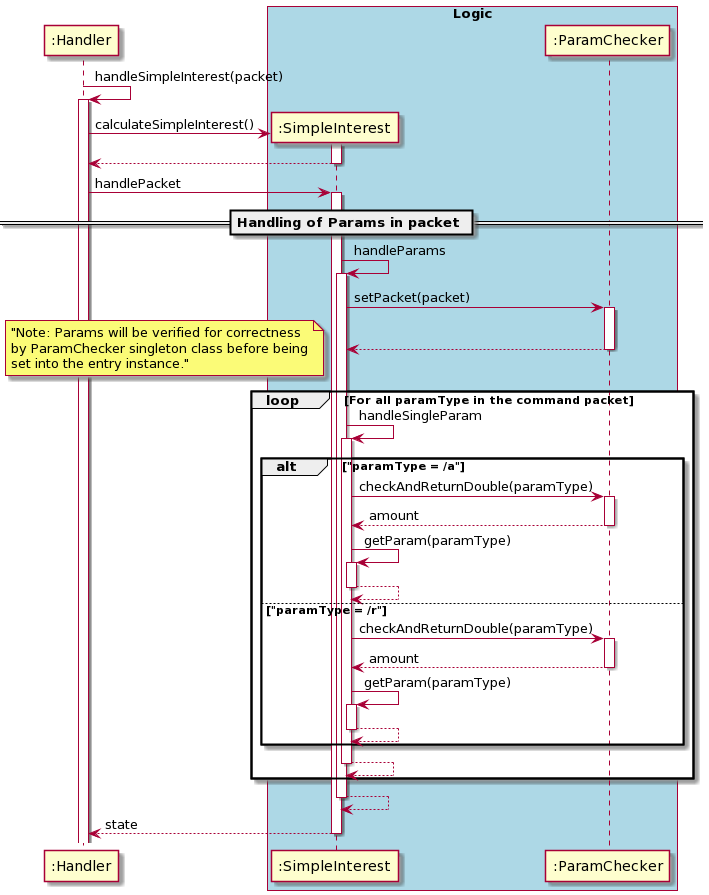

The diagram above was rendered by PlantUML. Its source (embedded in the PNG):
@startuml
autoactivate on

":Handler" ->":Handler": handleSimpleInterest(packet)
    create ":SimpleInterest"
   ":Handler"-> ":SimpleInterest" : calculateSimpleInterest()
    return

   ":Handler"-> ":SimpleInterest" : handlePacket

        == Handling of Params in packet ==
        ":SimpleInterest" -> ":SimpleInterest" : handleParams
            ":SimpleInterest" -> ":ParamChecker" : setPacket(packet)
            return
            loop For all paramType in the command packet
                note left: "Note: Params will be verified for correctness\nby ParamChecker singleton class before being\nset into the entry instance."
                ":SimpleInterest" -> ":SimpleInterest" : handleSingleParam
                    alt "paramType = /a"
                        ":SimpleInterest" ->":ParamChecker": checkAndReturnDouble(paramType)
                        return amount
                        ":SimpleInterest" -> ":SimpleInterest" : getParam(paramType)
                        return
                    else "paramType = /r"
                        ":SimpleInterest" ->":ParamChecker": checkAndReturnDouble(paramType)
                        return amount
                        ":SimpleInterest" -> ":SimpleInterest" : getParam(paramType)
                        return
                    end
                return
            end
        return

return state


box "Logic" #LightBlue
participant ":SimpleInterest"
participant ":ParamChecker"
endBox
@enduml